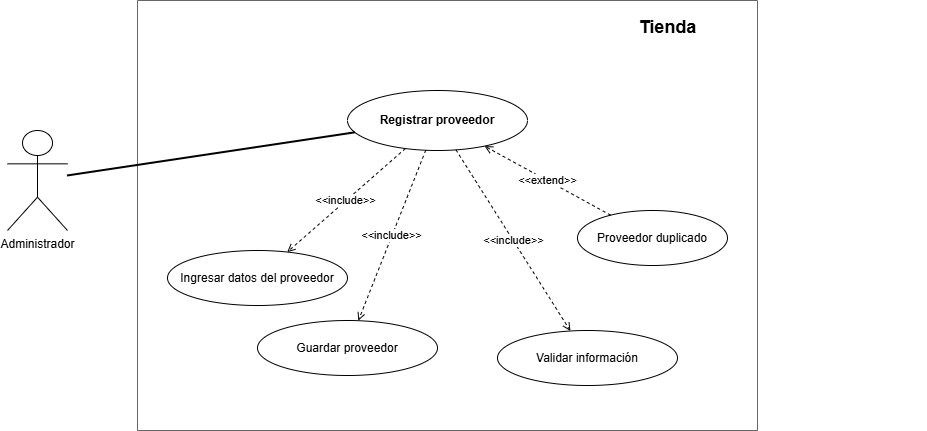

The diagram above was exported from draw.io. Its source (the exported page's mxGraphModel, read from the mxfile embedded in the PNG):
<mxGraphModel dx="1637" dy="780" grid="1" gridSize="10" guides="1" tooltips="1" connect="1" arrows="1" fold="1" page="1" pageScale="1" pageWidth="850" pageHeight="1100" math="0" shadow="0">
  <root>
    <mxCell id="0" />
    <mxCell id="1" parent="0" />
    <mxCell id="actor" parent="1" style="shape=umlActor;verticalLabelPosition=bottom;verticalAlign=top;html=1;" value="Administrador" vertex="1">
      <mxGeometry height="100" width="60" x="40" y="190" as="geometry" />
    </mxCell>
    <mxCell id="boundary" parent="1" style="swimlane;html=1;rounded=0;fontStyle=1;startSize=0;fillColor=#f8f8f8;strokeColor=#666666;" value="" vertex="1">
      <mxGeometry height="430" width="620" x="170" y="60" as="geometry">
        <mxRectangle height="40" width="50" x="170" y="60" as="alternateBounds" />
      </mxGeometry>
    </mxCell>
    <mxCell id="main" parent="boundary" style="ellipse;whiteSpace=wrap;html=1;fontStyle=1;fillColor=none;" value="Registrar proveedor" vertex="1">
      <mxGeometry height="60" width="180" x="210" y="90" as="geometry" />
    </mxCell>
    <mxCell id="inc1" parent="boundary" style="ellipse;whiteSpace=wrap;html=1;fillColor=none;" value="Ingresar datos del proveedor" vertex="1">
      <mxGeometry height="55" width="180" x="30" y="250" as="geometry" />
    </mxCell>
    <mxCell id="inc2" parent="boundary" style="ellipse;whiteSpace=wrap;html=1;fillColor=none;" value="Validar información" vertex="1">
      <mxGeometry height="55" width="180" x="360" y="330" as="geometry" />
    </mxCell>
    <mxCell id="inc3" parent="boundary" style="ellipse;whiteSpace=wrap;html=1;fillColor=none;" value="Guardar proveedor" vertex="1">
      <mxGeometry height="55" width="180" x="120" y="320" as="geometry" />
    </mxCell>
    <mxCell id="ext1" parent="boundary" style="ellipse;whiteSpace=wrap;html=1;fillColor=none;" value="Proveedor duplicado" vertex="1">
      <mxGeometry height="55" width="150" x="440" y="210" as="geometry" />
    </mxCell>
    <mxCell id="title" parent="boundary" style="text;html=1;fontSize=18;fontStyle=1;strokeColor=none;fillColor=none;align=center;" value="Tienda" vertex="1">
      <mxGeometry height="30" width="520" x="270" y="10" as="geometry" />
    </mxCell>
    <mxCell id="actor_main" edge="1" parent="1" source="actor" style="endArrow=none;html=1;strokeWidth=2;" target="main">
      <mxGeometry relative="1" as="geometry" />
    </mxCell>
    <mxCell id="einc1" edge="1" parent="1" source="main" style="dashed=1;endArrow=open;html=1;fontSize=11;" target="inc1" value="&amp;lt;&amp;lt;include&amp;gt;&amp;gt;">
      <mxGeometry relative="1" as="geometry" />
    </mxCell>
    <mxCell id="einc2" edge="1" parent="1" source="main" style="dashed=1;endArrow=open;html=1;fontSize=11;" target="inc2" value="&amp;lt;&amp;lt;include&amp;gt;&amp;gt;">
      <mxGeometry relative="1" as="geometry" />
    </mxCell>
    <mxCell id="einc3" edge="1" parent="1" source="main" style="dashed=1;endArrow=open;html=1;fontSize=11;" target="inc3" value="&amp;lt;&amp;lt;include&amp;gt;&amp;gt;">
      <mxGeometry relative="1" as="geometry" />
    </mxCell>
    <mxCell id="eext1" edge="1" parent="1" source="ext1" style="dashed=1;endArrow=open;html=1;fontSize=11;" target="main" value="&amp;lt;&amp;lt;extend&amp;gt;&amp;gt;">
      <mxGeometry relative="1" as="geometry" />
    </mxCell>
  </root>
</mxGraphModel>